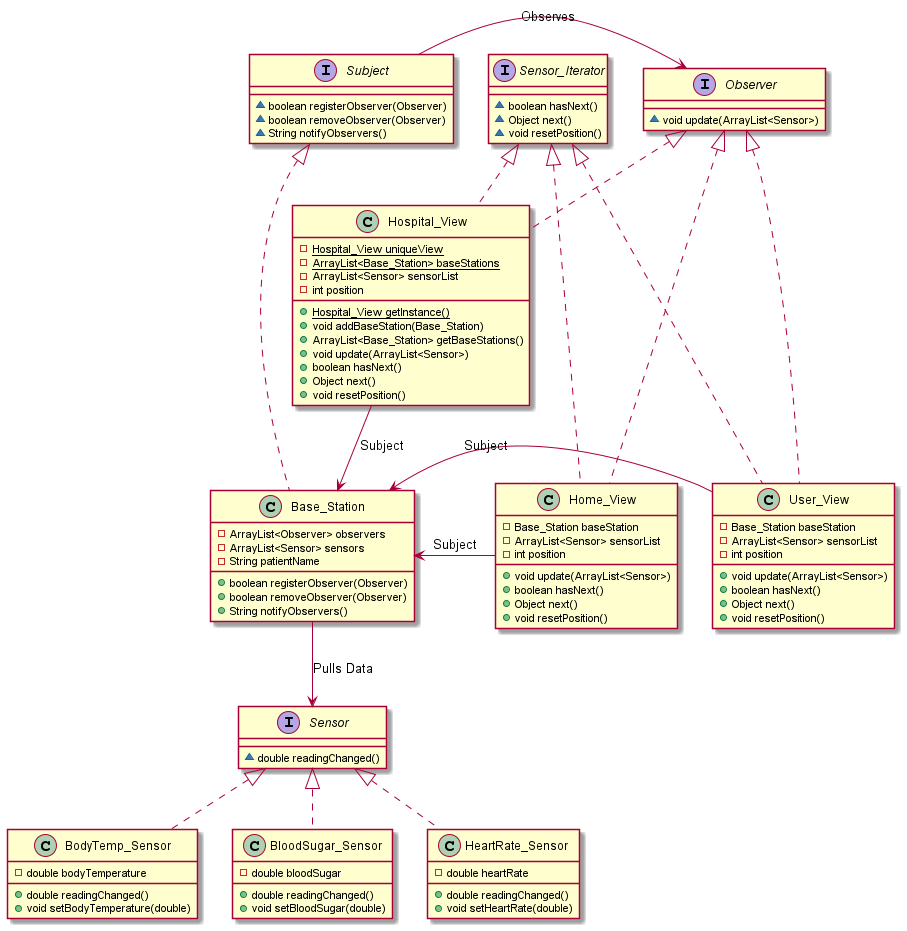

The diagram above was rendered by PlantUML. Its source (embedded in the PNG):
@startuml
class Hospital_View {
- {static} Hospital_View uniqueView
- {static} ArrayList<Base_Station> baseStations
- ArrayList<Sensor> sensorList
- int position
+ {static} Hospital_View getInstance()
+ void addBaseStation(Base_Station)
+ ArrayList<Base_Station> getBaseStations()
+ void update(ArrayList<Sensor>)
+ boolean hasNext()
+ Object next()
+ void resetPosition()
}
interface Sensor {
~ double readingChanged()
}
interface Observer {
~ void update(ArrayList<Sensor>)
}
class Home_View {
- Base_Station baseStation
- ArrayList<Sensor> sensorList
- int position
+ void update(ArrayList<Sensor>)
+ boolean hasNext()
+ Object next()
+ void resetPosition()
}
class Base_Station {
- ArrayList<Observer> observers
- ArrayList<Sensor> sensors
- String patientName
+ boolean registerObserver(Observer)
+ boolean removeObserver(Observer)
+ String notifyObservers()
}
interface Subject {
~ boolean registerObserver(Observer)
~ boolean removeObserver(Observer)
~ String notifyObservers()
}
class BodyTemp_Sensor {
- double bodyTemperature
+ double readingChanged()
+ void setBodyTemperature(double)
}
interface Sensor_Iterator {
~ boolean hasNext()
~ Object next()
~ void resetPosition()
}
class BloodSugar_Sensor {
- double bloodSugar
+ double readingChanged()
+ void setBloodSugar(double)
}
class HeartRate_Sensor {
- double heartRate
+ double readingChanged()
+ void setHeartRate(double)
}
class User_View {
- Base_Station baseStation
- ArrayList<Sensor> sensorList
- int position
+ void update(ArrayList<Sensor>)
+ boolean hasNext()
+ Object next()
+ void resetPosition()
}


Observer <|.. Hospital_View
Sensor_Iterator <|.. Hospital_View
Observer <|.. Home_View
Sensor_Iterator <|.. Home_View
Subject <|.. Base_Station
Sensor <|.. BodyTemp_Sensor
Sensor <|.. BloodSugar_Sensor
Sensor <|.. HeartRate_Sensor
Observer <|.. User_View
Sensor_Iterator <|.d. User_View
Observer <-l- Subject : Observes
Base_Station <-r- Home_View : Subject
Base_Station <-r- User_View : Subject
Base_Station <-u- Hospital_View : Subject
Base_Station -d-> Sensor : Pulls Data
@enduml